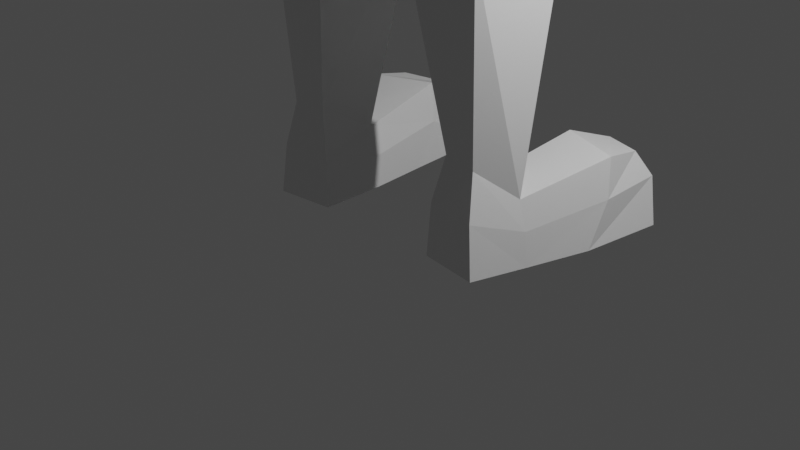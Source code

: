 # Source: Gyarbete_karakt_r_1.blend  (saved by Blender 2.91.10; exported with 4.5.12 LTS)
import bpy
from mathutils import Matrix  # noqa: F401  (used for matrix-valued properties, if any)

bpy.ops.wm.read_factory_settings(use_empty=True)
scene = bpy.context.scene
scene.name = 'Scene'

# ---- collections
col_collection = bpy.data.collections.new('Collection'); scene.collection.children.link(col_collection)

# ---- materials (node trees are filled in below, after node groups)
mat_material = bpy.data.materials.new('Material')
mat_material.alpha_threshold = 0.0
mat_material.use_transparent_shadow = False
mat_material.line_color = (0.0, 0.0, 0.0, 1.0)

# ---- material node trees
mat_material.use_nodes = True; mat_material.node_tree.nodes.clear()
_N = mat_material.node_tree.nodes; _L = mat_material.node_tree.links
n0 = _N.new('ShaderNodeOutputMaterial'); n0.name = 'Material Output'; n0.location = (300, 300)
n1 = _N.new('ShaderNodeBsdfPrincipled'); n1.name = 'Principled BSDF'; n1.location = (10, 300)
n1.distribution = 'GGX'
n1.subsurface_method = 'BURLEY'
n1.inputs[2].default_value = 0.4
n1.inputs[3].default_value = 1.45
n1.inputs[27].default_value = (0.0, 0.0, 0.0, 1.0)
n1.inputs[28].default_value = 1.0
_L.new(n1.outputs[0], n0.inputs[0])
n0.is_active_output = True

# ---- world
world_world = bpy.data.worlds.new('World'); scene.world = world_world
world_world.use_nodes = True; world_world.node_tree.nodes.clear()
_N = world_world.node_tree.nodes; _L = world_world.node_tree.links
n0 = _N.new('ShaderNodeOutputWorld'); n0.name = 'World Output'; n0.location = (300, 300)
n1 = _N.new('ShaderNodeBackground'); n1.name = 'Background'; n1.location = (10, 300)
n1.inputs[0].default_value = (0.05088, 0.05088, 0.05088, 1.0)
_L.new(n1.outputs[0], n0.inputs[0])
n0.is_active_output = True
world_world.color = (0.05088, 0.05088, 0.05088)
world_world.use_sun_shadow = False
world_world.sun_shadow_jitter_overblur = 0.0

# ---- cameras
cam_camera = bpy.data.cameras.new('Camera')
cam_camera.clip_end = 100.0
cam_camera.ortho_scale = 7.314

# ---- lights
light_light = bpy.data.lights.new('Light', 'POINT')
light_light.transmission_factor = 0.0
light_light.energy = 1000.0
light_light.shadow_soft_size = 0.1
light_light.shadow_maximum_resolution = 0.006
light_light.use_absolute_resolution = True

# ---- meshes
me_cube = bpy.data.meshes.new('Cube')
me_cube.from_pydata([(0.5905, 0.4935, 0.7527), (0.4472, 0.3921, -0.7749), (0.6811, -0.7593, 0.8518), (0.4359, -0.6835, -0.9815), (-1.256e-08, 0.4693, -0.9016), (0.0, -0.9907, 0.9802), (-4.598e-10, -0.9547, -1.206), (0.0, 0.671, 0.9342), (0.7431, 0.1252, 0.9212), (0.811, -0.3148, 0.9661), (0.46, -0.4084, -0.9621), (0.517, 0.1577, -0.9163), (1.642e-08, 0.312, -1.003), (-1.516e-08, -0.5342, -1.08), (0.0003005, 0.1677, 1.16), (-0.0003395, -0.3063, 1.19), (0.6464, 0.5799, 0.2589), (0.5946, 0.5513, -0.2737), (0.785, -0.7667, 0.2351), (0.7304, -0.7925, -0.3005), (0.0, 0.7925, 0.2795), (0.0004324, 0.7539, -0.2865), (-0.00244, -1.009, 0.1522), (0.0005413, -1.259, -0.3496), (0.907, 0.2108, 0.2749), (0.8748, 0.2018, -0.2146), (0.9805, -0.3037, 0.2945), (0.8979, -0.3313, -0.2188), (0.5384, -0.5442, -1.412), (0.7038, 0.1695, -1.367), (3.153e-08, 0.4848, -1.506), (-2.703e-08, -0.67, -1.53), (0.9471, -1.086, -2.391), (0.7698, 0.8169, -2.062), (3.672e-08, 0.6321, -2.02), (-8.613e-08, -1.178, -2.321), (1.66, -0.4797, -1.427), (1.65, 0.2705, -1.402), (1.542, -0.4763, -2.454), (1.53, 0.4838, -2.45), (0.6164, -0.646, -4.946), (0.4869, 0.6232, -5.005), (2.493e-08, 0.4972, -5.178), (-6.049e-08, -0.8852, -5.178), (1.132, -0.4094, -4.923), (1.174, 0.3166, -4.886), (-3.334e-05, -1.231, -3.352), (0.9911, -1.108, -3.35), (1.449, 0.2966, -3.342), (0.6176, 0.5468, -3.397), (1.96e-08, 0.4363, -3.397), (1.406, -0.4203, -3.397), (4.982, -0.1682, -1.685), (4.974, 0.3531, -1.675), (4.99, -0.1331, -2.053), (4.973, 0.3135, -2.053), (2.85, 0.441, -2.049), (2.947, -0.2997, -2.14), (2.947, -0.2997, -1.535), (2.797, 0.3349, -1.52), (3.155, 0.5852, -2.114), (3.28, -0.3467, -2.195), (3.28, -0.3467, -1.474), (3.084, 0.5016, -1.448), (5.292, -0.3558, -1.571), (5.291, 0.5495, -1.555), (5.356, -0.3173, -2.104), (5.301, 0.5409, -1.961), (5.792, -0.2457, -1.484), (5.836, 0.5591, -1.535), (5.792, -0.2457, -1.799), (5.836, 0.5591, -1.864), (6.693, -0.1948, -1.663), (6.68, 0.4693, -1.655), (6.693, -0.1948, -2.009), (6.68, 0.4693, -2.009), (5.595, -0.6272, -1.989), (5.623, -0.5972, -1.584), (5.924, -0.4272, -1.922), (5.933, -0.4209, -1.625), (6.126, -0.6576, -1.926), (6.13, -0.6531, -1.688), (6.258, -0.4705, -1.931), (6.262, -0.466, -1.693), (6.848, -0.03595, -1.743), (6.841, 0.3168, -1.739), (6.848, -0.03595, -1.927), (6.841, 0.3168, -1.927), (0.5662, -0.9027, -5.785), (0.2513, 0.9131, -5.767), (0.000239, 0.7667, -5.801), (-7.059e-08, -1.001, -5.821), (1.389, -0.4203, -5.546), (1.403, 0.5251, -5.556), (0.1539, -0.9781, -6.572), (0.229, 0.9294, -6.632), (0.0002853, 0.7366, -6.546), (-7.059e-08, -1.001, -6.667), (1.434, -0.4765, -6.356), (1.448, 0.5128, -6.367), (1.245, 0.2772, -11.13), (1.432, -0.1674, -11.48), (0.8747, 0.2392, -11.09), (0.858, -0.3902, -11.48), (0.6385, 0.2897, -8.726), (1.291, -0.4598, -8.425), (1.191, 0.284, -8.682), (0.4952, -0.6536, -8.425), (0.5646, 0.4694, -9.218), (1.328, 0.4197, -9.18), (1.46, -0.5354, -9.051), (0.5208, -0.7641, -9.051), (1.375, 0.4109, -12.15), (1.542, -0.1756, -12.15), (0.7294, 0.3304, -12.15), (0.7539, -0.3985, -12.15), (1.628, -1.638, -11.36), (1.131, -1.901, -11.43), (1.849, -1.757, -12.13), (0.8946, -2.116, -12.13), (0.8272, -1.105, -12.15), (0.9783, -1.424, -11.27), (1.668, -1.186, -11.28), (1.729, -0.8681, -12.15), (1.507, -0.18, -11.79), (1.316, 0.3781, -11.6), (0.7696, -0.4214, -11.79), (0.7654, 0.314, -11.58), (1.753, -1.788, -11.63), (1.03, -2.13, -11.69), (1.736, -1.106, -11.68), (0.8744, -1.364, -11.68)], [], [(13, 10, 3, 6), (26, 9, 2, 18), (20, 7, 0, 16), (18, 2, 5, 22), (9, 15, 5, 2), (0, 7, 14, 8), (8, 14, 15, 9), (16, 0, 8, 24), (24, 8, 9, 26), (4, 1, 11, 12), (10, 13, 31, 28), (11, 25, 27, 10), (25, 24, 26, 27), (1, 17, 25, 11), (17, 16, 24, 25), (3, 19, 23, 6), (19, 18, 22, 23), (4, 21, 17, 1), (21, 20, 16, 17), (10, 27, 19, 3), (27, 26, 18, 19), (28, 31, 35, 32), (13, 12, 30, 31), (11, 10, 28, 29), (12, 11, 29, 30), (49, 48, 45, 41), (31, 30, 34, 35), (30, 29, 33, 34), (47, 46, 43, 40), (61, 60, 55, 54), (33, 29, 37, 39), (28, 32, 38, 36), (29, 28, 36, 37), (40, 43, 91, 88), (41, 45, 93, 89), (46, 50, 42, 43), (51, 47, 40, 44), (50, 49, 41, 42), (48, 51, 44, 45), (39, 38, 51, 48), (34, 33, 49, 50), (38, 32, 47, 51), (35, 34, 50, 46), (32, 35, 46, 47), (33, 39, 48, 49), (52, 54, 66, 64), (62, 61, 54, 52), (63, 62, 52, 53), (60, 63, 53, 55), (39, 37, 59, 56), (37, 36, 58, 59), (36, 38, 57, 58), (38, 39, 56, 57), (56, 59, 63, 60), (59, 58, 62, 63), (58, 57, 61, 62), (57, 56, 60, 61), (65, 64, 68, 69), (53, 52, 64, 65), (55, 53, 65, 67), (54, 55, 67, 66), (71, 69, 73, 75), (67, 65, 69, 71), (66, 67, 71, 70), (68, 64, 77, 79), (72, 74, 86, 84), (70, 71, 75, 74), (68, 70, 74, 72), (69, 68, 72, 73), (76, 78, 82, 80), (70, 68, 79, 78), (66, 70, 78, 76), (64, 66, 76, 77), (81, 80, 82, 83), (78, 79, 83, 82), (79, 77, 81, 83), (77, 76, 80, 81), (85, 84, 86, 87), (73, 72, 84, 85), (75, 73, 85, 87), (74, 75, 87, 86), (93, 92, 98, 99), (92, 88, 94, 98), (43, 42, 90, 91), (44, 40, 88, 92), (45, 44, 92, 93), (42, 41, 89, 90), (96, 95, 94, 97), (90, 89, 95, 96), (89, 93, 99, 95), (88, 91, 97, 94), (91, 90, 96, 97), (111, 108, 102, 103), (110, 111, 103, 101), (108, 109, 100, 102), (109, 110, 101, 100), (99, 98, 105, 106), (95, 99, 106, 104), (98, 94, 107, 105), (94, 95, 104, 107), (106, 105, 110, 109), (104, 106, 109, 108), (105, 107, 111, 110), (107, 104, 108, 111), (131, 120, 119, 129), (125, 124, 113, 112), (113, 115, 114), (113, 114, 112), (126, 127, 114, 115), (127, 125, 112, 114), (128, 129, 119, 118), (122, 121, 117, 116), (120, 123, 118, 119), (130, 122, 116, 128), (124, 101, 122, 130), (115, 113, 123, 120), (101, 103, 121, 122), (126, 115, 120, 131), (103, 126, 131, 121), (113, 124, 130, 123), (123, 130, 128, 118), (116, 117, 129, 128), (102, 100, 125, 127), (103, 102, 127, 126), (100, 101, 124, 125), (121, 131, 129, 117)])
_uv = me_cube.uv_layers.new(name='UVMap')
_uv.uv.foreach_set('vector', [0.25, 0.6667, 0.3107, 0.6667, 0.3429, 0.7821, 0.25, 0.75, 0.5417, 0.6667, 0.625, 0.6667, 0.625, 0.75, 0.5417, 0.75, 0.5417, 0.375, 0.6113, 0.379, 0.6074, 0.4909, 0.5417, 0.5, 0.5417, 0.75, 0.625, 0.75, 0.625, 0.875, 0.5417, 0.875, 0.625, 0.6667, 0.75, 0.6667, 0.75, 0.75, 0.625, 0.75, 0.6074, 0.4909, 0.7422, 0.5049, 0.75, 0.5833, 0.625, 0.5833, 0.625, 0.5833, 0.75, 0.5833, 0.75, 0.6667, 0.625, 0.6667, 0.5417, 0.5, 0.6074, 0.4909, 0.625, 0.5833, 0.5417, 0.5833, 0.5417, 0.5833, 0.625, 0.5833, 0.625, 0.6667, 0.5417, 0.6667, 0.25, 0.5, 0.3429, 0.4679, 0.3107, 0.5833, 0.25, 0.5833, 0.3107, 0.6667, 0.25, 0.6667, 0.25, 0.6667, 0.3107, 0.6667, 0.3107, 0.5833, 0.4583, 0.5833, 0.4583, 0.6667, 0.3107, 0.6667, 0.4583, 0.5833, 0.5417, 0.5833, 0.5417, 0.6667, 0.4583, 0.6667, 0.3429, 0.4679, 0.4583, 0.5, 0.4583, 0.5833, 0.3107, 0.5833, 0.4583, 0.5, 0.5417, 0.5, 0.5417, 0.5833, 0.4583, 0.5833, 0.3429, 0.7821, 0.4583, 0.75, 0.4575, 0.875, 0.375, 0.875, 0.4583, 0.75, 0.5417, 0.75, 0.5417, 0.875, 0.4575, 0.875, 0.375, 0.375, 0.4583, 0.375, 0.4583, 0.5, 0.3429, 0.4679, 0.4583, 0.375, 0.5417, 0.375, 0.5417, 0.5, 0.4583, 0.5, 0.3107, 0.6667, 0.4583, 0.6667, 0.4583, 0.75, 0.3429, 0.7821, 0.4583, 0.6667, 0.5417, 0.6667, 0.5417, 0.75, 0.4583, 0.75, 0.3107, 0.6667, 0.25, 0.6667, 0.25, 0.6667, 0.3107, 0.6667, 0.0, 0.0, 0.0, 0.0, 0.0, 0.0, 0.0, 0.0, 0.3107, 0.5833, 0.3107, 0.6667, 0.3107, 0.6667, 0.3107, 0.5833, 0.25, 0.5833, 0.3107, 0.5833, 0.3107, 0.5833, 0.25, 0.5833, 0.3107, 0.5833, 0.3107, 0.5833, 0.3107, 0.5833, 0.3107, 0.5833, 0.0, 0.0, 0.0, 0.0, 0.0, 0.0, 0.0, 0.0, 0.25, 0.5833, 0.3107, 0.5833, 0.3107, 0.5833, 0.25, 0.5833, 0.3107, 0.6667, 0.25, 0.6667, 0.25, 0.6667, 0.3107, 0.6667, 0.3107, 0.6667, 0.3107, 0.5833, 0.3107, 0.5833, 0.3107, 0.6667, 0.3107, 0.5833, 0.3107, 0.5833, 0.3107, 0.5833, 0.3107, 0.5833, 0.3107, 0.6667, 0.3107, 0.6667, 0.3107, 0.6667, 0.3107, 0.6667, 0.3107, 0.5833, 0.3107, 0.6667, 0.3107, 0.6667, 0.3107, 0.5833, 0.3107, 0.6667, 0.25, 0.6667, 0.25, 0.6667, 0.3107, 0.6667, 0.3107, 0.5833, 0.3107, 0.5833, 0.3107, 0.5833, 0.3107, 0.5833, 0.0, 0.0, 0.0, 0.0, 0.0, 0.0, 0.0, 0.0, 0.3107, 0.6667, 0.3107, 0.6667, 0.3107, 0.6667, 0.3107, 0.6667, 0.25, 0.5833, 0.3107, 0.5833, 0.3107, 0.5833, 0.25, 0.5833, 0.3107, 0.5833, 0.3107, 0.6667, 0.3107, 0.6667, 0.3107, 0.5833, 0.3107, 0.5833, 0.3107, 0.6667, 0.3107, 0.6667, 0.3107, 0.5833, 0.25, 0.5833, 0.3107, 0.5833, 0.3107, 0.5833, 0.25, 0.5833, 0.3107, 0.6667, 0.3107, 0.6667, 0.3107, 0.6667, 0.3107, 0.6667, 0.0, 0.0, 0.0, 0.0, 0.0, 0.0, 0.0, 0.0, 0.3107, 0.6667, 0.25, 0.6667, 0.25, 0.6667, 0.3107, 0.6667, 0.3107, 0.5833, 0.3107, 0.5833, 0.3107, 0.5833, 0.3107, 0.5833, 0.3107, 0.6667, 0.3107, 0.6667, 0.3107, 0.6667, 0.3107, 0.6667, 0.3107, 0.6667, 0.3107, 0.6667, 0.3107, 0.6667, 0.3107, 0.6667, 0.3107, 0.5833, 0.3107, 0.6667, 0.3107, 0.6667, 0.3107, 0.5833, 0.3107, 0.5833, 0.3107, 0.5833, 0.3107, 0.5833, 0.3107, 0.5833, 0.3107, 0.5833, 0.3107, 0.5833, 0.3107, 0.5833, 0.3107, 0.5833, 0.3107, 0.5833, 0.3107, 0.6667, 0.3107, 0.6667, 0.3107, 0.5833, 0.3107, 0.6667, 0.3107, 0.6667, 0.3107, 0.6667, 0.3107, 0.6667, 0.3107, 0.6667, 0.3107, 0.5833, 0.3107, 0.5833, 0.3107, 0.6667, 0.3107, 0.5833, 0.3107, 0.5833, 0.3107, 0.5833, 0.3107, 0.5833, 0.3107, 0.5833, 0.3107, 0.6667, 0.3107, 0.6667, 0.3107, 0.5833, 0.3107, 0.6667, 0.3107, 0.6667, 0.3107, 0.6667, 0.3107, 0.6667, 0.3107, 0.6667, 0.3107, 0.5833, 0.3107, 0.5833, 0.3107, 0.6667, 0.3107, 0.5833, 0.3107, 0.6667, 0.3107, 0.6667, 0.3107, 0.5833, 0.3107, 0.5833, 0.3107, 0.6667, 0.3107, 0.6667, 0.3107, 0.5833, 0.3107, 0.5833, 0.3107, 0.5833, 0.3107, 0.5833, 0.3107, 0.5833, 0.3107, 0.6667, 0.3107, 0.5833, 0.3107, 0.5833, 0.3107, 0.6667, 0.3107, 0.5833, 0.3107, 0.5833, 0.3107, 0.5833, 0.3107, 0.5833, 0.3107, 0.5833, 0.3107, 0.5833, 0.3107, 0.5833, 0.3107, 0.5833, 0.3107, 0.6667, 0.3107, 0.5833, 0.3107, 0.5833, 0.3107, 0.6667, 0.3107, 0.6667, 0.3107, 0.6667, 0.3107, 0.6667, 0.3107, 0.6667, 0.3107, 0.6667, 0.3107, 0.6667, 0.3107, 0.6667, 0.3107, 0.6667, 0.3107, 0.6667, 0.3107, 0.5833, 0.3107, 0.5833, 0.3107, 0.6667, 0.3107, 0.6667, 0.3107, 0.6667, 0.3107, 0.6667, 0.3107, 0.6667, 0.3107, 0.5833, 0.3107, 0.6667, 0.3107, 0.6667, 0.3107, 0.5833, 0.3107, 0.6667, 0.3107, 0.6667, 0.3107, 0.6667, 0.3107, 0.6667, 0.3107, 0.6667, 0.3107, 0.6667, 0.3107, 0.6667, 0.3107, 0.6667, 0.3107, 0.6667, 0.3107, 0.6667, 0.3107, 0.6667, 0.3107, 0.6667, 0.3107, 0.6667, 0.3107, 0.6667, 0.3107, 0.6667, 0.3107, 0.6667, 0.3107, 0.6667, 0.3107, 0.6667, 0.3107, 0.6667, 0.3107, 0.6667, 0.3107, 0.6667, 0.3107, 0.6667, 0.3107, 0.6667, 0.3107, 0.6667, 0.3107, 0.6667, 0.3107, 0.6667, 0.3107, 0.6667, 0.3107, 0.6667, 0.3107, 0.6667, 0.3107, 0.6667, 0.3107, 0.6667, 0.3107, 0.6667, 0.3107, 0.5833, 0.3107, 0.6667, 0.3107, 0.6667, 0.3107, 0.5833, 0.3107, 0.5833, 0.3107, 0.6667, 0.3107, 0.6667, 0.3107, 0.5833, 0.3107, 0.5833, 0.3107, 0.5833, 0.3107, 0.5833, 0.3107, 0.5833, 0.3107, 0.6667, 0.3107, 0.5833, 0.3107, 0.5833, 0.3107, 0.6667, 0.3107, 0.5833, 0.3107, 0.6667, 0.3107, 0.6667, 0.3107, 0.5833, 0.3107, 0.6667, 0.3107, 0.6667, 0.3107, 0.6667, 0.3107, 0.6667, 0.0, 0.0, 0.0, 0.0, 0.0, 0.0, 0.0, 0.0, 0.3107, 0.6667, 0.3107, 0.6667, 0.3107, 0.6667, 0.3107, 0.6667, 0.3107, 0.5833, 0.3107, 0.6667, 0.3107, 0.6667, 0.3107, 0.5833, 0.25, 0.5833, 0.3107, 0.5833, 0.3107, 0.5833, 0.25, 0.5833, 0.25, 0.5833, 0.3107, 0.5833, 0.3107, 0.6667, 0.25, 0.6667, 0.25, 0.5833, 0.3107, 0.5833, 0.3107, 0.5833, 0.25, 0.5833, 0.3107, 0.5833, 0.3107, 0.5833, 0.3107, 0.5833, 0.3107, 0.5833, 0.3107, 0.6667, 0.25, 0.6667, 0.25, 0.6667, 0.3107, 0.6667, 0.0, 0.0, 0.0, 0.0, 0.0, 0.0, 0.0, 0.0, 0.3107, 0.6667, 0.3107, 0.5833, 0.3107, 0.5833, 0.3107, 0.6667, 0.3107, 0.6667, 0.3107, 0.6667, 0.3107, 0.6667, 0.3107, 0.6667, 0.3107, 0.5833, 0.3107, 0.5833, 0.3107, 0.5833, 0.3107, 0.5833, 0.3107, 0.5833, 0.3107, 0.6667, 0.3107, 0.6667, 0.3107, 0.5833, 0.3107, 0.5833, 0.3107, 0.6667, 0.3107, 0.6667, 0.3107, 0.5833, 0.3107, 0.5833, 0.3107, 0.5833, 0.3107, 0.5833, 0.3107, 0.5833, 0.3107, 0.6667, 0.3107, 0.6667, 0.3107, 0.6667, 0.3107, 0.6667, 0.3107, 0.6667, 0.3107, 0.5833, 0.3107, 0.5833, 0.3107, 0.6667, 0.3107, 0.5833, 0.3107, 0.6667, 0.3107, 0.6667, 0.3107, 0.5833, 0.3107, 0.5833, 0.3107, 0.5833, 0.3107, 0.5833, 0.3107, 0.5833, 0.3107, 0.6667, 0.3107, 0.6667, 0.3107, 0.6667, 0.3107, 0.6667, 0.3107, 0.6667, 0.3107, 0.5833, 0.3107, 0.5833, 0.3107, 0.6667, 0.3107, 0.6667, 0.3107, 0.6667, 0.3107, 0.6667, 0.3107, 0.6667, 0.3107, 0.5833, 0.3107, 0.6604, 0.3107, 0.6667, 0.3107, 0.5833, 0.0, 0.0, 0.0, 0.0, 0.0, 0.0, 0.0, 0.0, 0.0, 0.0, 0.0, 0.0, 0.3107, 0.6629, 0.3107, 0.5833, 0.3107, 0.5833, 0.3107, 0.6667, 0.3107, 0.5833, 0.3107, 0.5833, 0.3107, 0.5833, 0.3107, 0.5833, 0.3107, 0.6667, 0.3107, 0.6667, 0.3107, 0.6667, 0.3107, 0.6667, 0.3107, 0.6667, 0.3107, 0.6667, 0.3107, 0.6667, 0.3107, 0.6667, 0.0, 0.0, 0.0, 0.0, 0.0, 0.0, 0.0, 0.0, 0.3107, 0.6667, 0.3107, 0.6667, 0.3107, 0.6667, 0.3107, 0.6667, 0.3107, 0.6604, 0.3107, 0.6667, 0.3107, 0.6667, 0.3107, 0.6667, 0.0, 0.0, 0.0, 0.0, 0.0, 0.0, 0.0, 0.0, 0.3107, 0.6667, 0.3107, 0.6667, 0.3107, 0.6667, 0.3107, 0.6667, 0.3107, 0.6629, 0.3107, 0.6667, 0.3107, 0.6667, 0.3107, 0.6667, 0.3107, 0.6667, 0.3107, 0.6629, 0.3107, 0.6667, 0.3107, 0.6667, 0.3107, 0.6667, 0.3107, 0.6604, 0.3107, 0.6667, 0.3107, 0.6667, 0.3107, 0.6667, 0.3107, 0.6667, 0.3107, 0.6667, 0.3107, 0.6667, 0.3107, 0.6667, 0.3107, 0.6667, 0.3107, 0.6667, 0.3107, 0.6667, 0.3107, 0.5833, 0.3107, 0.5833, 0.3107, 0.5833, 0.3107, 0.5833, 0.3107, 0.6667, 0.3107, 0.5833, 0.3107, 0.5833, 0.3107, 0.6629, 0.3107, 0.5833, 0.3107, 0.6667, 0.3107, 0.6604, 0.3107, 0.5833, 0.3107, 0.6667, 0.3107, 0.6667, 0.3107, 0.6667, 0.3107, 0.6667])
me_cube.materials.append(mat_material)
me_cube.use_remesh_preserve_volume = False
me_cube.use_remesh_preserve_attributes = False
me_cube.use_mirror_x = True
me_cube.use_mirror_y = True
me_cube.use_mirror_z = True
me_cube.use_mirror_vertex_groups = False
me_cube.update()

# ---- objects
ob_cube = bpy.data.objects.new('Cube', me_cube)
ob_light = bpy.data.objects.new('Light', light_light)
ob_camera = bpy.data.objects.new('Camera', cam_camera)

# ---- transforms, parenting, visibility, modifiers, constraints
ob_cube.location = (0.0, 0.0, 12.13)
ob_cube.rotation_euler = (0.0, 0.0, 3.142)
ob_cube.lock_rotations_4d = False
ob_cube.empty_display_type = 'ARROWS'
ob_cube.lineart.crease_threshold = 0.0
ob_cube.use_mesh_mirror_x = True
ob_cube.use_mesh_mirror_y = True
ob_cube.use_mesh_mirror_z = True
_m = ob_cube.modifiers.new('Mirror', 'MIRROR')
ob_light.location = (4.076, 1.005, 5.904)
ob_light.rotation_euler = (0.6503, 0.05522, 1.866)
ob_light.lock_rotations_4d = False
ob_light.empty_display_type = 'ARROWS'
ob_light.color = (0.0, 0.0, 0.0, 0.0)
ob_light.lineart.crease_threshold = 0.0
ob_camera.location = (7.359, -6.926, 4.958)
ob_camera.rotation_euler = (1.109, 0.0, 0.8149)
ob_camera.lock_rotations_4d = False
ob_camera.empty_display_type = 'ARROWS'
ob_camera.color = (0.0, 0.0, 0.0, 0.0)
ob_camera.display_type = 'WIRE'
ob_camera.lineart.crease_threshold = 0.0

# ---- collection membership
col_collection.objects.link(ob_cube)
col_collection.objects.link(ob_light)
col_collection.objects.link(ob_camera)

# ---- scene / render settings (as saved in the file)
scene.camera = ob_camera
scene.frame_start = 1; scene.frame_end = 250; scene.frame_set(69)
scene.render.engine = 'BLENDER_EEVEE_NEXT'
scene.cycles.use_denoising = False
scene.cycles.samples = 128
scene.cycles.sampling_pattern = 'TABULATED_SOBOL'
scene.cycles.use_adaptive_sampling = False
scene.cycles.use_light_tree = False
scene.view_settings.view_transform = 'Filmic'
bpy.context.view_layer.update()

